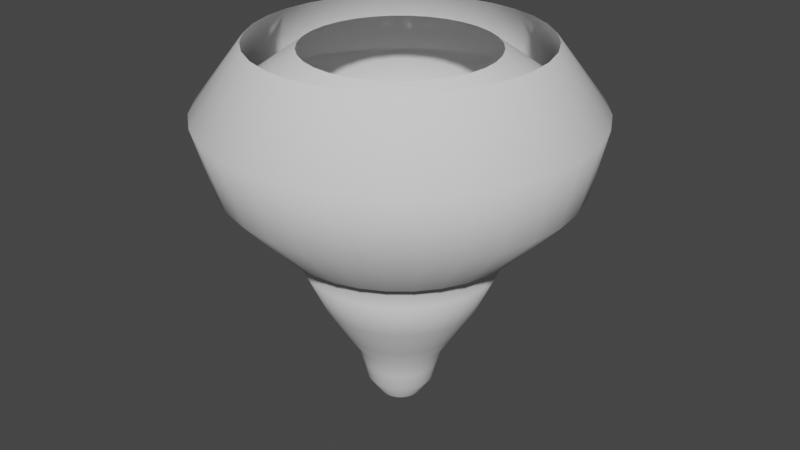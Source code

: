 # Source: Tornado_1.blend  (saved by Blender 3.3.6; exported with 4.5.12 LTS)
import bpy
from mathutils import Matrix  # noqa: F401  (used for matrix-valued properties, if any)

bpy.ops.wm.read_factory_settings(use_empty=True)
scene = bpy.context.scene
scene.name = 'Scene'

# ---- collections
col_collection = bpy.data.collections.new('Collection'); scene.collection.children.link(col_collection)

# ---- world
world_world = bpy.data.worlds.new('World'); scene.world = world_world
world_world.use_nodes = True; world_world.node_tree.nodes.clear()
_N = world_world.node_tree.nodes; _L = world_world.node_tree.links
n0 = _N.new('ShaderNodeOutputWorld'); n0.name = 'World Output'; n0.location = (300, 300)
n1 = _N.new('ShaderNodeBackground'); n1.name = 'Background'; n1.location = (10, 300)
n1.inputs[0].default_value = (0.05088, 0.05088, 0.05088, 1.0)
_L.new(n1.outputs[0], n0.inputs[0])
n0.is_active_output = True
world_world.color = (0.05088, 0.05088, 0.05088)
world_world.use_sun_shadow = False
world_world.sun_shadow_jitter_overblur = 0.0

# ---- meshes
me_cylinder = bpy.data.meshes.new('Cylinder')
me_cylinder.from_pydata([(-0.01664, 3.303, 8.73), (0.6277, 3.239, 8.73), (1.247, 3.051, 8.73), (1.818, 2.746, 8.73), (2.319, 2.335, 8.73), (2.73, 1.835, 8.73), (3.035, 1.264, 8.73), (3.223, 0.6443, 8.73), (3.286, -6.158e-10, 8.73), (3.223, -0.6443, 8.73), (3.035, -1.264, 8.73), (2.73, -1.835, 8.73), (2.319, -2.335, 8.73), (1.818, -2.746, 8.73), (1.247, -3.051, 8.73), (0.6277, -3.239, 8.73), (-0.01664, -3.303, 8.73), (-0.661, -3.239, 8.73), (-1.281, -3.051, 8.73), (-1.852, -2.746, 8.73), (-2.352, -2.335, 8.73), (-2.763, -1.835, 8.73), (-3.068, -1.264, 8.73), (-3.256, -0.6443, 8.73), (-3.319, -6.158e-10, 8.73), (-3.256, 0.6443, 8.73), (-3.068, 1.264, 8.73), (-2.763, 1.835, 8.73), (-2.352, 2.335, 8.73), (-1.852, 2.746, 8.73), (-1.281, 3.051, 8.73), (-0.661, 3.239, 8.73), (0.01447, 2.853, 4.327), (0.571, 2.798, 4.327), (1.106, 2.636, 4.327), (1.599, 2.372, 4.327), (2.032, 2.017, 4.327), (2.386, 1.585, 4.327), (2.65, 1.092, 4.327), (2.812, 0.5566, 4.327), (2.867, 6.151e-08, 4.327), (2.812, -0.5566, 4.327), (2.65, -1.092, 4.327), (2.386, -1.585, 4.327), (2.032, -2.017, 4.327), (1.599, -2.372, 4.327), (1.106, -2.636, 4.327), (0.571, -2.798, 4.327), (0.01447, -2.853, 4.327), (-0.5421, -2.798, 4.327), (-1.077, -2.636, 4.327), (-1.57, -2.372, 4.327), (-2.003, -2.017, 4.327), (-2.358, -1.585, 4.327), (-2.621, -1.092, 4.327), (-2.784, -0.5566, 4.327), (-2.838, 6.151e-08, 4.327), (-2.784, 0.5566, 4.327), (-2.621, 1.092, 4.327), (-2.358, 1.585, 4.327), (-2.003, 2.017, 4.327), (-1.57, 2.372, 4.327), (-1.077, 2.636, 4.327), (-0.5421, 2.798, 4.327), (-0.01664, 4.471, 7.194), (0.8557, 4.385, 7.194), (1.694, 4.131, 7.194), (2.467, 3.718, 7.194), (3.145, 3.162, 7.194), (3.701, 2.484, 7.194), (4.114, 1.711, 7.194), (4.369, 0.8723, 7.194), (4.455, 3.628e-08, 7.194), (4.369, -0.8723, 7.194), (4.114, -1.711, 7.194), (3.701, -2.484, 7.194), (3.145, -3.162, 7.194), (2.467, -3.718, 7.194), (1.694, -4.131, 7.194), (0.8557, -4.385, 7.194), (-0.01664, -4.471, 7.194), (-0.8889, -4.385, 7.194), (-1.728, -4.131, 7.194), (-2.501, -3.718, 7.194), (-3.178, -3.162, 7.194), (-3.734, -2.484, 7.194), (-4.148, -1.711, 7.194), (-4.402, -0.8723, 7.194), (-4.488, 3.628e-08, 7.194), (-4.402, 0.8723, 7.194), (-4.148, 1.711, 7.194), (-3.734, 2.484, 7.194), (-3.178, 3.162, 7.194), (-2.501, 3.718, 7.194), (-1.728, 4.131, 7.194), (-0.8889, 4.385, 7.194), (0.8448, 3.978, 5.63), (1.606, 3.748, 5.63), (2.307, 3.373, 5.63), (2.922, 2.868, 5.63), (3.426, 2.254, 5.63), (3.801, 1.552, 5.63), (4.032, 0.7913, 5.63), (4.11, 4.052e-08, 5.63), (4.032, -0.7913, 5.63), (3.801, -1.552, 5.63), (3.426, -2.254, 5.63), (2.922, -2.868, 5.63), (2.307, -3.373, 5.63), (1.606, -3.748, 5.63), (0.8448, -3.978, 5.63), (0.05343, -4.056, 5.63), (-0.7379, -3.978, 5.63), (-1.499, -3.748, 5.63), (-2.2, -3.373, 5.63), (-2.815, -2.868, 5.63), (-3.319, -2.254, 5.63), (-3.694, -1.552, 5.63), (-3.925, -0.7913, 5.63), (-4.003, 4.052e-08, 5.63), (-3.925, 0.7913, 5.63), (-3.694, 1.552, 5.63), (-3.319, 2.254, 5.63), (-2.815, 2.868, 5.63), (-2.2, 3.373, 5.63), (-1.499, 3.748, 5.63), (-0.7379, 3.978, 5.63), (0.05343, 4.056, 5.63)], [], [(64, 0, 1, 65), (65, 1, 2, 66), (66, 2, 3, 67), (67, 3, 4, 68), (68, 4, 5, 69), (69, 5, 6, 70), (70, 6, 7, 71), (71, 7, 8, 72), (72, 8, 9, 73), (73, 9, 10, 74), (74, 10, 11, 75), (75, 11, 12, 76), (76, 12, 13, 77), (77, 13, 14, 78), (78, 14, 15, 79), (79, 15, 16, 80), (80, 16, 17, 81), (81, 17, 18, 82), (82, 18, 19, 83), (83, 19, 20, 84), (84, 20, 21, 85), (85, 21, 22, 86), (86, 22, 23, 87), (87, 23, 24, 88), (88, 24, 25, 89), (89, 25, 26, 90), (90, 26, 27, 91), (91, 27, 28, 92), (92, 28, 29, 93), (93, 29, 30, 94), (94, 30, 31, 95), (95, 31, 0, 64), (126, 95, 64, 127), (125, 94, 95, 126), (124, 93, 94, 125), (123, 92, 93, 124), (122, 91, 92, 123), (121, 90, 91, 122), (120, 89, 90, 121), (119, 88, 89, 120), (118, 87, 88, 119), (117, 86, 87, 118), (116, 85, 86, 117), (115, 84, 85, 116), (114, 83, 84, 115), (113, 82, 83, 114), (112, 81, 82, 113), (111, 80, 81, 112), (110, 79, 80, 111), (109, 78, 79, 110), (108, 77, 78, 109), (107, 76, 77, 108), (106, 75, 76, 107), (105, 74, 75, 106), (104, 73, 74, 105), (103, 72, 73, 104), (102, 71, 72, 103), (101, 70, 71, 102), (100, 69, 70, 101), (99, 68, 69, 100), (98, 67, 68, 99), (97, 66, 67, 98), (96, 65, 66, 97), (127, 64, 65, 96), (32, 127, 96, 33), (33, 96, 97, 34), (34, 97, 98, 35), (35, 98, 99, 36), (36, 99, 100, 37), (37, 100, 101, 38), (38, 101, 102, 39), (39, 102, 103, 40), (40, 103, 104, 41), (41, 104, 105, 42), (42, 105, 106, 43), (43, 106, 107, 44), (44, 107, 108, 45), (45, 108, 109, 46), (46, 109, 110, 47), (47, 110, 111, 48), (48, 111, 112, 49), (49, 112, 113, 50), (50, 113, 114, 51), (51, 114, 115, 52), (52, 115, 116, 53), (53, 116, 117, 54), (54, 117, 118, 55), (55, 118, 119, 56), (56, 119, 120, 57), (57, 120, 121, 58), (58, 121, 122, 59), (59, 122, 123, 60), (60, 123, 124, 61), (61, 124, 125, 62), (62, 125, 126, 63), (63, 126, 127, 32)])
me_cylinder.polygons.foreach_set('use_smooth', [True] * 96)
_uv = me_cylinder.uv_layers.new(name='UVMap')
_uv.uv.foreach_set('vector', [1.0, 0.875, 1.0, 1.0, 0.9688, 1.0, 0.9687, 0.875, 0.9687, 0.875, 0.9688, 1.0, 0.9375, 1.0, 0.9375, 0.875, 0.9375, 0.875, 0.9375, 1.0, 0.9062, 1.0, 0.9062, 0.875, 0.9062, 0.875, 0.9062, 1.0, 0.875, 1.0, 0.875, 0.875, 0.875, 0.875, 0.875, 1.0, 0.8438, 1.0, 0.8437, 0.875, 0.8437, 0.875, 0.8438, 1.0, 0.8125, 1.0, 0.8125, 0.875, 0.8125, 0.875, 0.8125, 1.0, 0.7812, 1.0, 0.7812, 0.875, 0.7812, 0.875, 0.7812, 1.0, 0.75, 1.0, 0.75, 0.875, 0.75, 0.875, 0.75, 1.0, 0.7188, 1.0, 0.7187, 0.875, 0.7187, 0.875, 0.7188, 1.0, 0.6875, 1.0, 0.6875, 0.875, 0.6875, 0.875, 0.6875, 1.0, 0.6562, 1.0, 0.6562, 0.875, 0.6562, 0.875, 0.6562, 1.0, 0.625, 1.0, 0.625, 0.875, 0.625, 0.875, 0.625, 1.0, 0.5938, 1.0, 0.5937, 0.875, 0.5937, 0.875, 0.5938, 1.0, 0.5625, 1.0, 0.5625, 0.875, 0.5625, 0.875, 0.5625, 1.0, 0.5312, 1.0, 0.5312, 0.875, 0.5312, 0.875, 0.5312, 1.0, 0.5, 1.0, 0.5, 0.875, 0.5, 0.875, 0.5, 1.0, 0.4688, 1.0, 0.4687, 0.875, 0.4687, 0.875, 0.4688, 1.0, 0.4375, 1.0, 0.4375, 0.875, 0.4375, 0.875, 0.4375, 1.0, 0.4062, 1.0, 0.4062, 0.875, 0.4062, 0.875, 0.4062, 1.0, 0.375, 1.0, 0.375, 0.875, 0.375, 0.875, 0.375, 1.0, 0.3438, 1.0, 0.3437, 0.875, 0.3437, 0.875, 0.3438, 1.0, 0.3125, 1.0, 0.3125, 0.875, 0.3125, 0.875, 0.3125, 1.0, 0.2812, 1.0, 0.2812, 0.875, 0.2812, 0.875, 0.2812, 1.0, 0.25, 1.0, 0.25, 0.875, 0.25, 0.875, 0.25, 1.0, 0.2188, 1.0, 0.2187, 0.875, 0.2187, 0.875, 0.2188, 1.0, 0.1875, 1.0, 0.1875, 0.875, 0.1875, 0.875, 0.1875, 1.0, 0.1562, 1.0, 0.1562, 0.875, 0.1562, 0.875, 0.1562, 1.0, 0.125, 1.0, 0.125, 0.875, 0.125, 0.875, 0.125, 1.0, 0.09375, 1.0, 0.09375, 0.875, 0.09375, 0.875, 0.09375, 1.0, 0.0625, 1.0, 0.0625, 0.875, 0.0625, 0.875, 0.0625, 1.0, 0.03125, 1.0, 0.03125, 0.875, 0.03125, 0.875, 0.03125, 1.0, 0.0, 1.0, -1.192e-07, 0.875, 0.03125, 0.8125, 0.03125, 0.875, -1.192e-07, 0.875, -1.788e-07, 0.8125, 0.0625, 0.8125, 0.0625, 0.875, 0.03125, 0.875, 0.03125, 0.8125, 0.09375, 0.8125, 0.09375, 0.875, 0.0625, 0.875, 0.0625, 0.8125, 0.125, 0.8125, 0.125, 0.875, 0.09375, 0.875, 0.09375, 0.8125, 0.1562, 0.8125, 0.1562, 0.875, 0.125, 0.875, 0.125, 0.8125, 0.1875, 0.8125, 0.1875, 0.875, 0.1562, 0.875, 0.1562, 0.8125, 0.2187, 0.8125, 0.2187, 0.875, 0.1875, 0.875, 0.1875, 0.8125, 0.25, 0.8125, 0.25, 0.875, 0.2187, 0.875, 0.2187, 0.8125, 0.2812, 0.8125, 0.2812, 0.875, 0.25, 0.875, 0.25, 0.8125, 0.3125, 0.8125, 0.3125, 0.875, 0.2812, 0.875, 0.2812, 0.8125, 0.3437, 0.8125, 0.3437, 0.875, 0.3125, 0.875, 0.3125, 0.8125, 0.375, 0.8125, 0.375, 0.875, 0.3437, 0.875, 0.3437, 0.8125, 0.4062, 0.8125, 0.4062, 0.875, 0.375, 0.875, 0.375, 0.8125, 0.4375, 0.8125, 0.4375, 0.875, 0.4062, 0.875, 0.4062, 0.8125, 0.4687, 0.8125, 0.4687, 0.875, 0.4375, 0.875, 0.4375, 0.8125, 0.5, 0.8125, 0.5, 0.875, 0.4687, 0.875, 0.4687, 0.8125, 0.5312, 0.8125, 0.5312, 0.875, 0.5, 0.875, 0.5, 0.8125, 0.5625, 0.8125, 0.5625, 0.875, 0.5312, 0.875, 0.5312, 0.8125, 0.5937, 0.8125, 0.5937, 0.875, 0.5625, 0.875, 0.5625, 0.8125, 0.625, 0.8125, 0.625, 0.875, 0.5937, 0.875, 0.5937, 0.8125, 0.6562, 0.8125, 0.6562, 0.875, 0.625, 0.875, 0.625, 0.8125, 0.6875, 0.8125, 0.6875, 0.875, 0.6562, 0.875, 0.6562, 0.8125, 0.7187, 0.8125, 0.7187, 0.875, 0.6875, 0.875, 0.6875, 0.8125, 0.75, 0.8125, 0.75, 0.875, 0.7187, 0.875, 0.7187, 0.8125, 0.7812, 0.8125, 0.7812, 0.875, 0.75, 0.875, 0.75, 0.8125, 0.8125, 0.8125, 0.8125, 0.875, 0.7812, 0.875, 0.7812, 0.8125, 0.8437, 0.8125, 0.8437, 0.875, 0.8125, 0.875, 0.8125, 0.8125, 0.875, 0.8125, 0.875, 0.875, 0.8437, 0.875, 0.8437, 0.8125, 0.9062, 0.8125, 0.9062, 0.875, 0.875, 0.875, 0.875, 0.8125, 0.9375, 0.8125, 0.9375, 0.875, 0.9062, 0.875, 0.9062, 0.8125, 0.9687, 0.8125, 0.9687, 0.875, 0.9375, 0.875, 0.9375, 0.8125, 1.0, 0.8125, 1.0, 0.875, 0.9687, 0.875, 0.9687, 0.8125, 1.001, 0.7452, 1.0, 0.8125, 0.9687, 0.8125, 0.9691, 0.7435, 0.9691, 0.7435, 0.9687, 0.8125, 0.9375, 0.8125, 0.9378, 0.7435, 0.9378, 0.7435, 0.9375, 0.8125, 0.9062, 0.8125, 0.9066, 0.7435, 0.9066, 0.7435, 0.9062, 0.8125, 0.875, 0.8125, 0.8753, 0.7435, 0.8753, 0.7435, 0.875, 0.8125, 0.8437, 0.8125, 0.844, 0.7435, 0.844, 0.7435, 0.8437, 0.8125, 0.8125, 0.8125, 0.8127, 0.7436, 0.8127, 0.7436, 0.8125, 0.8125, 0.7812, 0.8125, 0.7814, 0.7436, 0.7814, 0.7436, 0.7812, 0.8125, 0.75, 0.8125, 0.75, 0.7436, 0.75, 0.7436, 0.75, 0.8125, 0.7187, 0.8125, 0.7186, 0.7436, 0.7186, 0.7436, 0.7187, 0.8125, 0.6875, 0.8125, 0.6873, 0.7436, 0.6873, 0.7436, 0.6875, 0.8125, 0.6562, 0.8125, 0.656, 0.7435, 0.656, 0.7435, 0.6562, 0.8125, 0.625, 0.8125, 0.6247, 0.7435, 0.6247, 0.7435, 0.625, 0.8125, 0.5937, 0.8125, 0.5934, 0.7435, 0.5934, 0.7435, 0.5937, 0.8125, 0.5625, 0.8125, 0.5622, 0.7435, 0.5622, 0.7435, 0.5625, 0.8125, 0.5312, 0.8125, 0.5309, 0.7435, 0.5309, 0.7435, 0.5312, 0.8125, 0.5, 0.8125, 0.4997, 0.7435, 0.4997, 0.7435, 0.5, 0.8125, 0.4687, 0.8125, 0.4684, 0.7435, 0.4684, 0.7435, 0.4687, 0.8125, 0.4375, 0.8125, 0.4372, 0.7435, 0.4372, 0.7435, 0.4375, 0.8125, 0.4062, 0.8125, 0.406, 0.7435, 0.406, 0.7435, 0.4062, 0.8125, 0.375, 0.8125, 0.3748, 0.7435, 0.3748, 0.7435, 0.375, 0.8125, 0.3437, 0.8125, 0.3436, 0.7435, 0.3436, 0.7435, 0.3437, 0.8125, 0.3125, 0.8125, 0.3124, 0.7435, 0.3124, 0.7435, 0.3125, 0.8125, 0.2812, 0.8125, 0.2812, 0.7435, 0.2812, 0.7435, 0.2812, 0.8125, 0.25, 0.8125, 0.25, 0.7435, 0.25, 0.7435, 0.25, 0.8125, 0.2187, 0.8125, 0.2188, 0.7435, 0.2188, 0.7435, 0.2187, 0.8125, 0.1875, 0.8125, 0.1876, 0.7435, 0.1876, 0.7435, 0.1875, 0.8125, 0.1562, 0.8125, 0.1564, 0.7435, 0.1564, 0.7435, 0.1562, 0.8125, 0.125, 0.8125, 0.1252, 0.7435, 0.1252, 0.7435, 0.125, 0.8125, 0.09375, 0.8125, 0.09403, 0.7435, 0.09403, 0.7435, 0.09375, 0.8125, 0.0625, 0.8125, 0.06281, 0.7435, 0.06281, 0.7435, 0.0625, 0.8125, 0.03125, 0.8125, 0.03159, 0.7435, 0.03159, 0.7435, 0.03125, 0.8125, -1.788e-07, 0.8125, 0.0003495, 0.7435])
me_cylinder.update()
me_cylinder_001 = bpy.data.meshes.new('Cylinder.001')
me_cylinder_001.from_pydata([(-3.834e-08, 0.488, 0.01054), (-0.015, 2.179, 8.548), (0.09521, 0.4786, 0.01054), (0.41, 2.137, 8.548), (0.1868, 0.4509, 0.01054), (0.8187, 2.013, 8.548), (0.2711, 0.4058, 0.01054), (1.195, 1.811, 8.548), (0.3451, 0.3451, 0.01054), (1.526, 1.541, 8.548), (0.4058, 0.2711, 0.01054), (1.796, 1.21, 8.548), (0.4509, 0.1868, 0.01054), (1.998, 0.8337, 8.548), (0.4786, 0.09521, 0.01054), (2.122, 0.425, 8.548), (0.488, -1.675e-08, 0.01054), (2.164, 4.183e-09, 8.548), (0.4786, -0.09521, 0.01054), (2.122, -0.425, 8.548), (0.4509, -0.1868, 0.01054), (1.998, -0.8337, 8.548), (0.4058, -0.2711, 0.01054), (1.796, -1.21, 8.548), (0.3451, -0.3451, 0.01054), (1.526, -1.541, 8.548), (0.2711, -0.4058, 0.01054), (1.195, -1.811, 8.548), (0.1868, -0.4509, 0.01054), (0.8187, -2.013, 8.548), (0.09521, -0.4786, 0.01054), (0.41, -2.137, 8.548), (-3.834e-08, -0.488, 0.01054), (-0.015, -2.179, 8.548), (-0.09521, -0.4786, 0.01054), (-0.44, -2.137, 8.548), (-0.1868, -0.4509, 0.01054), (-0.8487, -2.013, 8.548), (-0.2711, -0.4058, 0.01054), (-1.225, -1.811, 8.548), (-0.3451, -0.3451, 0.01054), (-1.556, -1.541, 8.548), (-0.4058, -0.2711, 0.01054), (-1.826, -1.21, 8.548), (-0.4509, -0.1868, 0.01054), (-2.028, -0.8337, 8.548), (-0.4786, -0.09521, 0.01054), (-2.152, -0.425, 8.548), (-0.488, -1.675e-08, 0.01054), (-2.194, 4.183e-09, 8.548), (-0.4786, 0.09521, 0.01054), (-2.152, 0.425, 8.548), (-0.4509, 0.1868, 0.01054), (-2.028, 0.8337, 8.548), (-0.4058, 0.2711, 0.01054), (-1.826, 1.21, 8.548), (-0.3451, 0.3451, 0.01054), (-1.556, 1.541, 8.548), (-0.2711, 0.4058, 0.01054), (-1.225, 1.811, 8.548), (-0.1868, 0.4509, 0.01054), (-0.8487, 2.013, 8.548), (-0.09521, 0.4786, 0.01054), (-0.44, 2.137, 8.548), (0.0162, 1.041, 1.327), (0.0243, 1.852, 2.631), (0.01419, 2.676, 4.417), (0.5363, 2.625, 4.417), (0.3856, 1.816, 2.631), (0.2193, 1.021, 1.327), (1.038, 2.472, 4.417), (0.733, 1.711, 2.631), (0.4147, 0.962, 1.327), (1.501, 2.225, 4.417), (1.053, 1.54, 2.631), (0.5947, 0.8658, 1.327), (1.907, 1.892, 4.417), (1.334, 1.309, 2.631), (0.7525, 0.7363, 1.327), (2.239, 1.487, 4.417), (1.564, 1.029, 2.631), (0.882, 0.5785, 1.327), (2.487, 1.024, 4.417), (1.735, 0.7087, 2.631), (0.9782, 0.3985, 1.327), (2.639, 0.5221, 4.417), (1.841, 0.3613, 2.631), (1.037, 0.2031, 1.327), (2.69, 5.852e-08, 4.417), (1.876, 9.154e-08, 2.631), (1.057, 8.598e-08, 1.327), (2.639, -0.5221, 4.417), (1.841, -0.3613, 2.631), (1.037, -0.2031, 1.327), (2.487, -1.024, 4.417), (1.735, -0.7087, 2.631), (0.9782, -0.3985, 1.327), (2.239, -1.487, 4.417), (1.564, -1.029, 2.631), (0.882, -0.5785, 1.327), (1.907, -1.892, 4.417), (1.334, -1.309, 2.631), (0.7525, -0.7363, 1.327), (1.501, -2.225, 4.417), (1.053, -1.54, 2.631), (0.5947, -0.8658, 1.327), (1.038, -2.472, 4.417), (0.733, -1.711, 2.631), (0.4147, -0.962, 1.327), (0.5363, -2.625, 4.417), (0.3856, -1.816, 2.631), (0.2193, -1.021, 1.327), (0.01419, -2.676, 4.417), (0.0243, -1.852, 2.631), (0.0162, -1.041, 1.327), (-0.5079, -2.625, 4.417), (-0.337, -1.816, 2.631), (-0.1869, -1.021, 1.327), (-1.01, -2.472, 4.417), (-0.6844, -1.711, 2.631), (-0.3823, -0.962, 1.327), (-1.473, -2.225, 4.417), (-1.005, -1.54, 2.631), (-0.5623, -0.8658, 1.327), (-1.878, -1.892, 4.417), (-1.285, -1.309, 2.631), (-0.7201, -0.7363, 1.327), (-2.211, -1.487, 4.417), (-1.515, -1.029, 2.631), (-0.8496, -0.5785, 1.327), (-2.458, -1.024, 4.417), (-1.687, -0.7087, 2.631), (-0.9458, -0.3985, 1.327), (-2.611, -0.5221, 4.417), (-1.792, -0.3613, 2.631), (-1.005, -0.2031, 1.327), (-2.662, 5.852e-08, 4.417), (-1.828, 9.154e-08, 2.631), (-1.025, 8.598e-08, 1.327), (-2.611, 0.5221, 4.417), (-1.792, 0.3613, 2.631), (-1.005, 0.2031, 1.327), (-2.458, 1.024, 4.417), (-1.687, 0.7087, 2.631), (-0.9458, 0.3985, 1.327), (-2.211, 1.487, 4.417), (-1.515, 1.029, 2.631), (-0.8496, 0.5785, 1.327), (-1.878, 1.892, 4.417), (-1.285, 1.309, 2.631), (-0.7201, 0.7363, 1.327), (-1.473, 2.225, 4.417), (-1.005, 1.54, 2.631), (-0.5623, 0.8658, 1.327), (-1.01, 2.472, 4.417), (-0.6844, 1.711, 2.631), (-0.3823, 0.962, 1.327), (-0.5079, 2.625, 4.417), (-0.337, 1.816, 2.631), (-0.1869, 1.021, 1.327), (0.1571, 0.7899, 0.4715), (0.3082, 0.744, 0.4715), (0.4474, 0.6696, 0.4715), (0.5695, 0.5695, 0.4715), (0.6696, 0.4474, 0.4715), (0.744, 0.3082, 0.4715), (0.7899, 0.1571, 0.4715), (0.8053, -2.008e-08, 0.4715), (0.7899, -0.1571, 0.4715), (0.744, -0.3082, 0.4715), (0.6696, -0.4474, 0.4715), (0.5695, -0.5695, 0.4715), (0.4474, -0.6696, 0.4715), (0.3082, -0.744, 0.4715), (0.1571, -0.7899, 0.4715), (1.701e-08, -0.8053, 0.4715), (-0.1571, -0.7899, 0.4715), (-0.3082, -0.744, 0.4715), (-0.4474, -0.6696, 0.4715), (-0.5695, -0.5695, 0.4715), (-0.6696, -0.4474, 0.4715), (-0.744, -0.3082, 0.4715), (-0.7899, -0.1571, 0.4715), (-0.8053, -2.008e-08, 0.4715), (-0.7899, 0.1571, 0.4715), (-0.744, 0.3082, 0.4715), (-0.6696, 0.4474, 0.4715), (-0.5695, 0.5695, 0.4715), (-0.4474, 0.6696, 0.4715), (-0.3082, 0.744, 0.4715), (-0.1571, 0.7899, 0.4715), (1.701e-08, 0.8053, 0.4715), (0.004512, 0.889, 0.873), (0.178, 0.8719, 0.873), (0.3447, 0.8213, 0.873), (0.4984, 0.7392, 0.873), (0.6331, 0.6286, 0.873), (0.7437, 0.4939, 0.873), (0.8259, 0.3402, 0.873), (0.8764, 0.1734, 0.873), (0.8935, 3.662e-08, 0.873), (0.8764, -0.1734, 0.873), (0.8259, -0.3402, 0.873), (0.7437, -0.4939, 0.873), (0.6331, -0.6286, 0.873), (0.4984, -0.7392, 0.873), (0.3447, -0.8213, 0.873), (0.178, -0.8719, 0.873), (0.004512, -0.889, 0.873), (-0.1689, -0.8719, 0.873), (-0.3357, -0.8213, 0.873), (-0.4894, -0.7392, 0.873), (-0.6241, -0.6286, 0.873), (-0.7347, -0.4939, 0.873), (-0.8168, -0.3402, 0.873), (-0.8674, -0.1734, 0.873), (-0.8845, 3.662e-08, 0.873), (-0.8674, 0.1734, 0.873), (-0.8168, 0.3402, 0.873), (-0.7347, 0.4939, 0.873), (-0.6241, 0.6286, 0.873), (-0.4894, 0.7392, 0.873), (-0.3357, 0.8213, 0.873), (-0.1689, 0.8719, 0.873), (-0.015, 4.194, 7.107), (0.8033, 4.114, 7.107), (1.59, 3.875, 7.107), (2.315, 3.488, 7.107), (2.951, 2.966, 7.107), (3.473, 2.33, 7.107), (3.86, 1.605, 7.107), (4.099, 0.8183, 7.107), (4.179, 3.485e-08, 7.107), (4.099, -0.8183, 7.107), (3.86, -1.605, 7.107), (3.473, -2.33, 7.107), (2.951, -2.966, 7.107), (2.315, -3.488, 7.107), (1.59, -3.875, 7.107), (0.8033, -4.114, 7.107), (-0.015, -4.194, 7.107), (-0.8333, -4.114, 7.107), (-1.62, -3.875, 7.107), (-2.345, -3.488, 7.107), (-2.981, -2.966, 7.107), (-3.503, -2.33, 7.107), (-3.89, -1.605, 7.107), (-4.129, -0.8183, 7.107), (-4.209, 3.485e-08, 7.107), (-4.129, 0.8183, 7.107), (-3.89, 1.605, 7.107), (-3.503, 2.33, 7.107), (-2.981, 2.966, 7.107), (-2.345, 3.488, 7.107), (-1.62, 3.875, 7.107), (-0.8333, 4.114, 7.107), (0.7931, 3.732, 5.64), (1.507, 3.515, 5.64), (2.165, 3.164, 5.64), (2.741, 2.691, 5.64), (3.215, 2.114, 5.64), (3.566, 1.456, 5.64), (3.783, 0.7423, 5.64), (3.856, 3.883e-08, 5.64), (3.783, -0.7423, 5.64), (3.566, -1.456, 5.64), (3.215, -2.114, 5.64), (2.741, -2.691, 5.64), (2.165, -3.164, 5.64), (1.507, -3.515, 5.64), (0.7931, -3.732, 5.64), (0.05073, -3.805, 5.64), (-0.6916, -3.732, 5.64), (-1.405, -3.515, 5.64), (-2.063, -3.164, 5.64), (-2.64, -2.691, 5.64), (-3.113, -2.114, 5.64), (-3.465, -1.456, 5.64), (-3.681, -0.7423, 5.64), (-3.754, 3.883e-08, 5.64), (-3.681, 0.7423, 5.64), (-3.465, 1.456, 5.64), (-3.113, 2.114, 5.64), (-2.64, 2.691, 5.64), (-2.063, 3.164, 5.64), (-1.405, 3.515, 5.64), (-0.6916, 3.732, 5.64), (0.05073, 3.805, 5.64), (0.0226, 2.283, 3.583), (0.468, 2.239, 3.583), (0.8962, 2.109, 3.583), (1.291, 1.898, 3.583), (1.637, 1.614, 3.583), (1.921, 1.268, 3.583), (2.132, 0.8736, 3.583), (2.262, 0.4454, 3.583), (2.306, 1.011e-07, 3.583), (2.262, -0.4454, 3.583), (2.132, -0.8736, 3.583), (1.921, -1.268, 3.583), (1.637, -1.614, 3.583), (1.291, -1.898, 3.583), (0.8962, -2.109, 3.583), (0.468, -2.239, 3.583), (0.0226, -2.283, 3.583), (-0.4228, -2.239, 3.583), (-0.851, -2.109, 3.583), (-1.246, -1.898, 3.583), (-1.592, -1.614, 3.583), (-1.876, -1.268, 3.583), (-2.087, -0.8736, 3.583), (-2.216, -0.4454, 3.583), (-2.26, 1.011e-07, 3.583), (-2.216, 0.4454, 3.583), (-2.087, 0.8736, 3.583), (-1.876, 1.268, 3.583), (-1.592, 1.614, 3.583), (-1.246, 1.898, 3.583), (-0.851, 2.109, 3.583), (-0.4228, 2.239, 3.583), (0.006108, 1.371, 1.825), (0.2736, 1.345, 1.825), (0.5308, 1.267, 1.825), (0.7678, 1.14, 1.825), (0.9756, 0.9695, 1.825), (1.146, 0.7617, 1.825), (1.273, 0.5247, 1.825), (1.351, 0.2675, 1.825), (1.377, 1.04e-07, 1.825), (1.351, -0.2675, 1.825), (1.273, -0.5247, 1.825), (1.146, -0.7617, 1.825), (0.9756, -0.9695, 1.825), (0.7678, -1.14, 1.825), (0.5308, -1.267, 1.825), (0.2736, -1.345, 1.825), (0.006108, -1.371, 1.825), (-0.2614, -1.345, 1.825), (-0.5186, -1.267, 1.825), (-0.7556, -1.14, 1.825), (-0.9634, -0.9695, 1.825), (-1.134, -0.7617, 1.825), (-1.261, -0.5247, 1.825), (-1.339, -0.2675, 1.825), (-1.365, 1.04e-07, 1.825), (-1.339, 0.2675, 1.825), (-1.261, 0.5247, 1.825), (-1.134, 0.7617, 1.825), (-0.9634, 0.9695, 1.825), (-0.7556, 1.14, 1.825), (-0.5186, 1.267, 1.825), (-0.2614, 1.345, 1.825)], [], [(224, 1, 3, 225), (225, 3, 5, 226), (226, 5, 7, 227), (227, 7, 9, 228), (228, 9, 11, 229), (229, 11, 13, 230), (230, 13, 15, 231), (231, 15, 17, 232), (232, 17, 19, 233), (233, 19, 21, 234), (234, 21, 23, 235), (235, 23, 25, 236), (236, 25, 27, 237), (237, 27, 29, 238), (238, 29, 31, 239), (239, 31, 33, 240), (240, 33, 35, 241), (241, 35, 37, 242), (242, 37, 39, 243), (243, 39, 41, 244), (244, 41, 43, 245), (245, 43, 45, 246), (246, 45, 47, 247), (247, 47, 49, 248), (248, 49, 51, 249), (249, 51, 53, 250), (250, 53, 55, 251), (251, 55, 57, 252), (252, 57, 59, 253), (253, 59, 61, 254), (254, 61, 63, 255), (255, 63, 1, 224), (223, 159, 64, 192), (351, 158, 65, 320), (319, 157, 66, 288), (222, 156, 159, 223), (350, 155, 158, 351), (318, 154, 157, 319), (221, 153, 156, 222), (349, 152, 155, 350), (317, 151, 154, 318), (220, 150, 153, 221), (348, 149, 152, 349), (316, 148, 151, 317), (219, 147, 150, 220), (347, 146, 149, 348), (315, 145, 148, 316), (218, 144, 147, 219), (346, 143, 146, 347), (314, 142, 145, 315), (217, 141, 144, 218), (345, 140, 143, 346), (313, 139, 142, 314), (216, 138, 141, 217), (344, 137, 140, 345), (312, 136, 139, 313), (215, 135, 138, 216), (343, 134, 137, 344), (311, 133, 136, 312), (214, 132, 135, 215), (342, 131, 134, 343), (310, 130, 133, 311), (213, 129, 132, 214), (341, 128, 131, 342), (309, 127, 130, 310), (212, 126, 129, 213), (340, 125, 128, 341), (308, 124, 127, 309), (211, 123, 126, 212), (339, 122, 125, 340), (307, 121, 124, 308), (210, 120, 123, 211), (338, 119, 122, 339), (306, 118, 121, 307), (209, 117, 120, 210), (337, 116, 119, 338), (305, 115, 118, 306), (208, 114, 117, 209), (336, 113, 116, 337), (304, 112, 115, 305), (207, 111, 114, 208), (335, 110, 113, 336), (303, 109, 112, 304), (206, 108, 111, 207), (334, 107, 110, 335), (302, 106, 109, 303), (205, 105, 108, 206), (333, 104, 107, 334), (301, 103, 106, 302), (204, 102, 105, 205), (332, 101, 104, 333), (300, 100, 103, 301), (203, 99, 102, 204), (331, 98, 101, 332), (299, 97, 100, 300), (202, 96, 99, 203), (330, 95, 98, 331), (298, 94, 97, 299), (201, 93, 96, 202), (329, 92, 95, 330), (297, 91, 94, 298), (200, 90, 93, 201), (328, 89, 92, 329), (296, 88, 91, 297), (199, 87, 90, 200), (327, 86, 89, 328), (295, 85, 88, 296), (198, 84, 87, 199), (326, 83, 86, 327), (294, 82, 85, 295), (197, 81, 84, 198), (325, 80, 83, 326), (293, 79, 82, 294), (196, 78, 81, 197), (324, 77, 80, 325), (292, 76, 79, 293), (195, 75, 78, 196), (323, 74, 77, 324), (291, 73, 76, 292), (194, 72, 75, 195), (322, 71, 74, 323), (290, 70, 73, 291), (193, 69, 72, 194), (321, 68, 71, 322), (289, 67, 70, 290), (192, 64, 69, 193), (320, 65, 68, 321), (288, 66, 67, 289), (0, 191, 160, 2), (2, 160, 161, 4), (4, 161, 162, 6), (6, 162, 163, 8), (8, 163, 164, 10), (10, 164, 165, 12), (12, 165, 166, 14), (14, 166, 167, 16), (16, 167, 168, 18), (18, 168, 169, 20), (20, 169, 170, 22), (22, 170, 171, 24), (24, 171, 172, 26), (26, 172, 173, 28), (28, 173, 174, 30), (30, 174, 175, 32), (32, 175, 176, 34), (34, 176, 177, 36), (36, 177, 178, 38), (38, 178, 179, 40), (40, 179, 180, 42), (42, 180, 181, 44), (44, 181, 182, 46), (46, 182, 183, 48), (48, 183, 184, 50), (50, 184, 185, 52), (52, 185, 186, 54), (54, 186, 187, 56), (56, 187, 188, 58), (58, 188, 189, 60), (60, 189, 190, 62), (62, 190, 191, 0), (191, 192, 193, 160), (160, 193, 194, 161), (161, 194, 195, 162), (162, 195, 196, 163), (163, 196, 197, 164), (164, 197, 198, 165), (165, 198, 199, 166), (166, 199, 200, 167), (167, 200, 201, 168), (168, 201, 202, 169), (169, 202, 203, 170), (170, 203, 204, 171), (171, 204, 205, 172), (172, 205, 206, 173), (173, 206, 207, 174), (174, 207, 208, 175), (175, 208, 209, 176), (176, 209, 210, 177), (177, 210, 211, 178), (178, 211, 212, 179), (179, 212, 213, 180), (180, 213, 214, 181), (181, 214, 215, 182), (182, 215, 216, 183), (183, 216, 217, 184), (184, 217, 218, 185), (185, 218, 219, 186), (186, 219, 220, 187), (187, 220, 221, 188), (188, 221, 222, 189), (189, 222, 223, 190), (190, 223, 192, 191), (286, 255, 224, 287), (285, 254, 255, 286), (284, 253, 254, 285), (283, 252, 253, 284), (282, 251, 252, 283), (281, 250, 251, 282), (280, 249, 250, 281), (279, 248, 249, 280), (278, 247, 248, 279), (277, 246, 247, 278), (276, 245, 246, 277), (275, 244, 245, 276), (274, 243, 244, 275), (273, 242, 243, 274), (272, 241, 242, 273), (271, 240, 241, 272), (270, 239, 240, 271), (269, 238, 239, 270), (268, 237, 238, 269), (267, 236, 237, 268), (266, 235, 236, 267), (265, 234, 235, 266), (264, 233, 234, 265), (263, 232, 233, 264), (262, 231, 232, 263), (261, 230, 231, 262), (260, 229, 230, 261), (259, 228, 229, 260), (258, 227, 228, 259), (257, 226, 227, 258), (256, 225, 226, 257), (287, 224, 225, 256), (66, 287, 256, 67), (67, 256, 257, 70), (70, 257, 258, 73), (73, 258, 259, 76), (76, 259, 260, 79), (79, 260, 261, 82), (82, 261, 262, 85), (85, 262, 263, 88), (88, 263, 264, 91), (91, 264, 265, 94), (94, 265, 266, 97), (97, 266, 267, 100), (100, 267, 268, 103), (103, 268, 269, 106), (106, 269, 270, 109), (109, 270, 271, 112), (112, 271, 272, 115), (115, 272, 273, 118), (118, 273, 274, 121), (121, 274, 275, 124), (124, 275, 276, 127), (127, 276, 277, 130), (130, 277, 278, 133), (133, 278, 279, 136), (136, 279, 280, 139), (139, 280, 281, 142), (142, 281, 282, 145), (145, 282, 283, 148), (148, 283, 284, 151), (151, 284, 285, 154), (154, 285, 286, 157), (157, 286, 287, 66), (65, 288, 289, 68), (68, 289, 290, 71), (71, 290, 291, 74), (74, 291, 292, 77), (77, 292, 293, 80), (80, 293, 294, 83), (83, 294, 295, 86), (86, 295, 296, 89), (89, 296, 297, 92), (92, 297, 298, 95), (95, 298, 299, 98), (98, 299, 300, 101), (101, 300, 301, 104), (104, 301, 302, 107), (107, 302, 303, 110), (110, 303, 304, 113), (113, 304, 305, 116), (116, 305, 306, 119), (119, 306, 307, 122), (122, 307, 308, 125), (125, 308, 309, 128), (128, 309, 310, 131), (131, 310, 311, 134), (134, 311, 312, 137), (137, 312, 313, 140), (140, 313, 314, 143), (143, 314, 315, 146), (146, 315, 316, 149), (149, 316, 317, 152), (152, 317, 318, 155), (155, 318, 319, 158), (158, 319, 288, 65), (64, 320, 321, 69), (69, 321, 322, 72), (72, 322, 323, 75), (75, 323, 324, 78), (78, 324, 325, 81), (81, 325, 326, 84), (84, 326, 327, 87), (87, 327, 328, 90), (90, 328, 329, 93), (93, 329, 330, 96), (96, 330, 331, 99), (99, 331, 332, 102), (102, 332, 333, 105), (105, 333, 334, 108), (108, 334, 335, 111), (111, 335, 336, 114), (114, 336, 337, 117), (117, 337, 338, 120), (120, 338, 339, 123), (123, 339, 340, 126), (126, 340, 341, 129), (129, 341, 342, 132), (132, 342, 343, 135), (135, 343, 344, 138), (138, 344, 345, 141), (141, 345, 346, 144), (144, 346, 347, 147), (147, 347, 348, 150), (150, 348, 349, 153), (153, 349, 350, 156), (156, 350, 351, 159), (159, 351, 320, 64), (288, 319, 318, 317, 316, 315, 314, 313, 312, 311, 310, 309, 308, 307, 306, 305, 304, 303, 302, 301, 300, 299, 298, 297, 296, 295, 294, 293, 292, 291, 290, 289)])
me_cylinder_001.polygons.foreach_set('use_smooth', [1, 1, 1, 1, 1, 1, 1, 1, 1, 1, 1, 1, 1, 1, 1, 1, 1, 1, 1, 1, 1, 1, 1, 1, 1, 1, 1, 1, 1, 1, 1, 1, 1, 1, 1, 1, 1, 1, 1, 1, 1, 1, 1, 1, 1, 1, 1, 1, 1, 1, 1, 1, 1, 1, 1, 1, 1, 1, 1, 1, 1, 1, 1, 1, 1, 1, 1, 1, 1, 1, 1, 1, 1, 1, 1, 1, 1, 1, 1, 1, 1, 1, 1, 1, 1, 1, 1, 1, 1, 1, 1, 1, 1, 1, 1, 1, 1, 1, 1, 1, 1, 1, 1, 1, 1, 1, 1, 1, 1, 1, 1, 1, 1, 1, 1, 1, 1, 1, 1, 1, 1, 1, 1, 1, 1, 1, 1, 1, 1, 1, 1, 1, 1, 1, 1, 1, 1, 1, 1, 1, 1, 1, 1, 1, 1, 1, 1, 1, 1, 1, 1, 1, 1, 1, 1, 1, 1, 1, 1, 1, 1, 1, 1, 1, 1, 1, 1, 1, 1, 1, 1, 1, 1, 1, 1, 1, 1, 1, 1, 1, 1, 1, 1, 1, 1, 1, 1, 1, 1, 1, 1, 1, 1, 1, 1, 1, 1, 1, 1, 1, 1, 1, 1, 1, 1, 1, 1, 1, 1, 1, 1, 1, 1, 1, 1, 1, 1, 1, 1, 1, 1, 1, 1, 1, 1, 1, 1, 1, 1, 1, 1, 1, 1, 1, 1, 1, 1, 1, 1, 1, 1, 1, 1, 1, 1, 1, 1, 1, 1, 1, 1, 1, 1, 1, 1, 1, 1, 1, 1, 1, 1, 1, 1, 1, 1, 1, 1, 1, 1, 1, 1, 1, 1, 1, 1, 1, 1, 1, 1, 1, 1, 1, 1, 1, 1, 1, 1, 1, 1, 1, 1, 1, 1, 1, 1, 1, 1, 1, 1, 1, 1, 1, 1, 1, 1, 1, 1, 1, 1, 1, 1, 1, 1, 1, 1, 1, 1, 1, 1, 1, 0])
_uv = me_cylinder_001.uv_layers.new(name='UVMap')
_uv.uv.foreach_set('vector', [1.0, 0.875, 1.0, 1.0, 0.9688, 1.0, 0.9687, 0.875, 0.9687, 0.875, 0.9688, 1.0, 0.9375, 1.0, 0.9375, 0.875, 0.9375, 0.875, 0.9375, 1.0, 0.9062, 1.0, 0.9062, 0.875, 0.9062, 0.875, 0.9062, 1.0, 0.875, 1.0, 0.875, 0.875, 0.875, 0.875, 0.875, 1.0, 0.8438, 1.0, 0.8437, 0.875, 0.8437, 0.875, 0.8438, 1.0, 0.8125, 1.0, 0.8125, 0.875, 0.8125, 0.875, 0.8125, 1.0, 0.7812, 1.0, 0.7812, 0.875, 0.7812, 0.875, 0.7812, 1.0, 0.75, 1.0, 0.75, 0.875, 0.75, 0.875, 0.75, 1.0, 0.7188, 1.0, 0.7187, 0.875, 0.7187, 0.875, 0.7188, 1.0, 0.6875, 1.0, 0.6875, 0.875, 0.6875, 0.875, 0.6875, 1.0, 0.6562, 1.0, 0.6562, 0.875, 0.6562, 0.875, 0.6562, 1.0, 0.625, 1.0, 0.625, 0.875, 0.625, 0.875, 0.625, 1.0, 0.5938, 1.0, 0.5937, 0.875, 0.5937, 0.875, 0.5938, 1.0, 0.5625, 1.0, 0.5625, 0.875, 0.5625, 0.875, 0.5625, 1.0, 0.5312, 1.0, 0.5312, 0.875, 0.5312, 0.875, 0.5312, 1.0, 0.5, 1.0, 0.5, 0.875, 0.5, 0.875, 0.5, 1.0, 0.4688, 1.0, 0.4687, 0.875, 0.4687, 0.875, 0.4688, 1.0, 0.4375, 1.0, 0.4375, 0.875, 0.4375, 0.875, 0.4375, 1.0, 0.4062, 1.0, 0.4062, 0.875, 0.4062, 0.875, 0.4062, 1.0, 0.375, 1.0, 0.375, 0.875, 0.375, 0.875, 0.375, 1.0, 0.3438, 1.0, 0.3437, 0.875, 0.3437, 0.875, 0.3438, 1.0, 0.3125, 1.0, 0.3125, 0.875, 0.3125, 0.875, 0.3125, 1.0, 0.2812, 1.0, 0.2812, 0.875, 0.2812, 0.875, 0.2812, 1.0, 0.25, 1.0, 0.25, 0.875, 0.25, 0.875, 0.25, 1.0, 0.2188, 1.0, 0.2187, 0.875, 0.2187, 0.875, 0.2188, 1.0, 0.1875, 1.0, 0.1875, 0.875, 0.1875, 0.875, 0.1875, 1.0, 0.1562, 1.0, 0.1562, 0.875, 0.1562, 0.875, 0.1562, 1.0, 0.125, 1.0, 0.125, 0.875, 0.125, 0.875, 0.125, 1.0, 0.09375, 1.0, 0.09375, 0.875, 0.09375, 0.875, 0.09375, 1.0, 0.0625, 1.0, 0.0625, 0.875, 0.0625, 0.875, 0.0625, 1.0, 0.03125, 1.0, 0.03125, 0.875, 0.03125, 0.875, 0.03125, 1.0, 0.0, 1.0, -1.192e-07, 0.875, 0.03125, 0.1875, 0.03125, 0.25, -7.153e-07, 0.25, -7.749e-07, 0.1875, 0.03125, 0.375, 0.03125, 0.5, -4.768e-07, 0.5, -5.96e-07, 0.375, 0.03125, 0.625, 0.03159, 0.7435, 0.0003495, 0.7435, -3.576e-07, 0.625, 0.0625, 0.1875, 0.0625, 0.25, 0.03125, 0.25, 0.03125, 0.1875, 0.0625, 0.375, 0.0625, 0.5, 0.03125, 0.5, 0.03125, 0.375, 0.0625, 0.625, 0.06281, 0.7435, 0.03159, 0.7435, 0.03125, 0.625, 0.09375, 0.1875, 0.09375, 0.25, 0.0625, 0.25, 0.0625, 0.1875, 0.09375, 0.375, 0.09375, 0.5, 0.0625, 0.5, 0.0625, 0.375, 0.09375, 0.625, 0.09403, 0.7435, 0.06281, 0.7435, 0.0625, 0.625, 0.125, 0.1875, 0.125, 0.25, 0.09375, 0.25, 0.09375, 0.1875, 0.125, 0.375, 0.125, 0.5, 0.09375, 0.5, 0.09375, 0.375, 0.125, 0.625, 0.1252, 0.7435, 0.09403, 0.7435, 0.09375, 0.625, 0.1562, 0.1875, 0.1562, 0.25, 0.125, 0.25, 0.125, 0.1875, 0.1562, 0.375, 0.1562, 0.5, 0.125, 0.5, 0.125, 0.375, 0.1562, 0.625, 0.1564, 0.7435, 0.1252, 0.7435, 0.125, 0.625, 0.1875, 0.1875, 0.1875, 0.25, 0.1562, 0.25, 0.1562, 0.1875, 0.1875, 0.375, 0.1875, 0.5, 0.1562, 0.5, 0.1562, 0.375, 0.1875, 0.625, 0.1876, 0.7435, 0.1564, 0.7435, 0.1562, 0.625, 0.2187, 0.1875, 0.2187, 0.25, 0.1875, 0.25, 0.1875, 0.1875, 0.2187, 0.375, 0.2187, 0.5, 0.1875, 0.5, 0.1875, 0.375, 0.2187, 0.625, 0.2188, 0.7435, 0.1876, 0.7435, 0.1875, 0.625, 0.25, 0.1875, 0.25, 0.25, 0.2187, 0.25, 0.2187, 0.1875, 0.25, 0.375, 0.25, 0.5, 0.2187, 0.5, 0.2187, 0.375, 0.25, 0.625, 0.25, 0.7435, 0.2188, 0.7435, 0.2187, 0.625, 0.2812, 0.1875, 0.2812, 0.25, 0.25, 0.25, 0.25, 0.1875, 0.2812, 0.375, 0.2812, 0.5, 0.25, 0.5, 0.25, 0.375, 0.2812, 0.625, 0.2812, 0.7435, 0.25, 0.7435, 0.25, 0.625, 0.3125, 0.1875, 0.3125, 0.25, 0.2812, 0.25, 0.2812, 0.1875, 0.3125, 0.375, 0.3125, 0.5, 0.2812, 0.5, 0.2812, 0.375, 0.3125, 0.625, 0.3124, 0.7435, 0.2812, 0.7435, 0.2812, 0.625, 0.3437, 0.1875, 0.3437, 0.25, 0.3125, 0.25, 0.3125, 0.1875, 0.3437, 0.375, 0.3437, 0.5, 0.3125, 0.5, 0.3125, 0.375, 0.3437, 0.625, 0.3436, 0.7435, 0.3124, 0.7435, 0.3125, 0.625, 0.375, 0.1875, 0.375, 0.25, 0.3437, 0.25, 0.3437, 0.1875, 0.375, 0.375, 0.375, 0.5, 0.3437, 0.5, 0.3437, 0.375, 0.375, 0.625, 0.3748, 0.7435, 0.3436, 0.7435, 0.3437, 0.625, 0.4062, 0.1875, 0.4062, 0.25, 0.375, 0.25, 0.375, 0.1875, 0.4062, 0.375, 0.4062, 0.5, 0.375, 0.5, 0.375, 0.375, 0.4062, 0.625, 0.406, 0.7435, 0.3748, 0.7435, 0.375, 0.625, 0.4375, 0.1875, 0.4375, 0.25, 0.4062, 0.25, 0.4062, 0.1875, 0.4375, 0.375, 0.4375, 0.5, 0.4062, 0.5, 0.4062, 0.375, 0.4375, 0.625, 0.4372, 0.7435, 0.406, 0.7435, 0.4062, 0.625, 0.4687, 0.1875, 0.4687, 0.25, 0.4375, 0.25, 0.4375, 0.1875, 0.4687, 0.375, 0.4687, 0.5, 0.4375, 0.5, 0.4375, 0.375, 0.4687, 0.625, 0.4684, 0.7435, 0.4372, 0.7435, 0.4375, 0.625, 0.5, 0.1875, 0.5, 0.25, 0.4687, 0.25, 0.4687, 0.1875, 0.5, 0.375, 0.5, 0.5, 0.4687, 0.5, 0.4687, 0.375, 0.5, 0.625, 0.4997, 0.7435, 0.4684, 0.7435, 0.4687, 0.625, 0.5312, 0.1875, 0.5312, 0.25, 0.5, 0.25, 0.5, 0.1875, 0.5312, 0.375, 0.5312, 0.5, 0.5, 0.5, 0.5, 0.375, 0.5312, 0.625, 0.5309, 0.7435, 0.4997, 0.7435, 0.5, 0.625, 0.5625, 0.1875, 0.5625, 0.25, 0.5312, 0.25, 0.5312, 0.1875, 0.5625, 0.375, 0.5625, 0.5, 0.5312, 0.5, 0.5312, 0.375, 0.5625, 0.625, 0.5622, 0.7435, 0.5309, 0.7435, 0.5312, 0.625, 0.5937, 0.1875, 0.5937, 0.25, 0.5625, 0.25, 0.5625, 0.1875, 0.5937, 0.375, 0.5937, 0.5, 0.5625, 0.5, 0.5625, 0.375, 0.5937, 0.625, 0.5934, 0.7435, 0.5622, 0.7435, 0.5625, 0.625, 0.625, 0.1875, 0.625, 0.25, 0.5937, 0.25, 0.5937, 0.1875, 0.625, 0.375, 0.625, 0.5, 0.5937, 0.5, 0.5937, 0.375, 0.625, 0.625, 0.6247, 0.7435, 0.5934, 0.7435, 0.5937, 0.625, 0.6562, 0.1875, 0.6562, 0.25, 0.625, 0.25, 0.625, 0.1875, 0.6562, 0.375, 0.6562, 0.5, 0.625, 0.5, 0.625, 0.375, 0.6562, 0.625, 0.656, 0.7435, 0.6247, 0.7435, 0.625, 0.625, 0.6875, 0.1875, 0.6875, 0.25, 0.6562, 0.25, 0.6562, 0.1875, 0.6875, 0.375, 0.6875, 0.5, 0.6562, 0.5, 0.6562, 0.375, 0.6875, 0.625, 0.6873, 0.7436, 0.656, 0.7435, 0.6562, 0.625, 0.7187, 0.1875, 0.7187, 0.25, 0.6875, 0.25, 0.6875, 0.1875, 0.7187, 0.375, 0.7187, 0.5, 0.6875, 0.5, 0.6875, 0.375, 0.7187, 0.625, 0.7186, 0.7436, 0.6873, 0.7436, 0.6875, 0.625, 0.75, 0.1875, 0.75, 0.25, 0.7187, 0.25, 0.7187, 0.1875, 0.75, 0.375, 0.75, 0.5, 0.7187, 0.5, 0.7187, 0.375, 0.75, 0.625, 0.75, 0.7436, 0.7186, 0.7436, 0.7187, 0.625, 0.7812, 0.1875, 0.7812, 0.25, 0.75, 0.25, 0.75, 0.1875, 0.7812, 0.375, 0.7812, 0.5, 0.75, 0.5, 0.75, 0.375, 0.7812, 0.625, 0.7814, 0.7436, 0.75, 0.7436, 0.75, 0.625, 0.8125, 0.1875, 0.8125, 0.25, 0.7812, 0.25, 0.7812, 0.1875, 0.8125, 0.375, 0.8125, 0.5, 0.7812, 0.5, 0.7812, 0.375, 0.8125, 0.625, 0.8127, 0.7436, 0.7814, 0.7436, 0.7812, 0.625, 0.8437, 0.1875, 0.8437, 0.25, 0.8125, 0.25, 0.8125, 0.1875, 0.8437, 0.375, 0.8437, 0.5, 0.8125, 0.5, 0.8125, 0.375, 0.8437, 0.625, 0.844, 0.7435, 0.8127, 0.7436, 0.8125, 0.625, 0.875, 0.1875, 0.875, 0.25, 0.8437, 0.25, 0.8437, 0.1875, 0.875, 0.375, 0.875, 0.5, 0.8437, 0.5, 0.8437, 0.375, 0.875, 0.625, 0.8753, 0.7435, 0.844, 0.7435, 0.8437, 0.625, 0.9062, 0.1875, 0.9062, 0.25, 0.875, 0.25, 0.875, 0.1875, 0.9062, 0.375, 0.9062, 0.5, 0.875, 0.5, 0.875, 0.375, 0.9062, 0.625, 0.9066, 0.7435, 0.8753, 0.7435, 0.875, 0.625, 0.9375, 0.1875, 0.9375, 0.25, 0.9062, 0.25, 0.9062, 0.1875, 0.9375, 0.375, 0.9375, 0.5, 0.9062, 0.5, 0.9062, 0.375, 0.9375, 0.625, 0.9378, 0.7435, 0.9066, 0.7435, 0.9062, 0.625, 0.9687, 0.1875, 0.9687, 0.25, 0.9375, 0.25, 0.9375, 0.1875, 0.9687, 0.375, 0.9687, 0.5, 0.9375, 0.5, 0.9375, 0.375, 0.9687, 0.625, 0.9691, 0.7435, 0.9378, 0.7435, 0.9375, 0.625, 1.0, 0.1875, 1.0, 0.25, 0.9687, 0.25, 0.9687, 0.1875, 1.0, 0.375, 1.0, 0.5, 0.9687, 0.5, 0.9687, 0.375, 1.0, 0.625, 1.001, 0.7452, 0.9691, 0.7435, 0.9687, 0.625, 1.0, 0.0, 1.0, 0.125, 0.9687, 0.125, 0.9687, 0.0, 0.9687, 0.0, 0.9687, 0.125, 0.9375, 0.125, 0.9375, 0.0, 0.9375, 0.0, 0.9375, 0.125, 0.9062, 0.125, 0.9062, 0.0, 0.9062, 0.0, 0.9062, 0.125, 0.875, 0.125, 0.875, 0.0, 0.875, 0.0, 0.875, 0.125, 0.8437, 0.125, 0.8437, 0.0, 0.8437, 0.0, 0.8437, 0.125, 0.8125, 0.125, 0.8125, 0.0, 0.8125, 0.0, 0.8125, 0.125, 0.7812, 0.125, 0.7812, 0.0, 0.7812, 0.0, 0.7812, 0.125, 0.75, 0.125, 0.75, 0.0, 0.75, 0.0, 0.75, 0.125, 0.7187, 0.125, 0.7187, 0.0, 0.7187, 0.0, 0.7187, 0.125, 0.6875, 0.125, 0.6875, 0.0, 0.6875, 0.0, 0.6875, 0.125, 0.6562, 0.125, 0.6562, 0.0, 0.6562, 0.0, 0.6562, 0.125, 0.625, 0.125, 0.625, 0.0, 0.625, 0.0, 0.625, 0.125, 0.5937, 0.125, 0.5937, 0.0, 0.5937, 0.0, 0.5937, 0.125, 0.5625, 0.125, 0.5625, 0.0, 0.5625, 0.0, 0.5625, 0.125, 0.5312, 0.125, 0.5312, 0.0, 0.5312, 0.0, 0.5312, 0.125, 0.5, 0.125, 0.5, 0.0, 0.5, 0.0, 0.5, 0.125, 0.4687, 0.125, 0.4687, 0.0, 0.4687, 0.0, 0.4687, 0.125, 0.4375, 0.125, 0.4375, 0.0, 0.4375, 0.0, 0.4375, 0.125, 0.4062, 0.125, 0.4062, 0.0, 0.4062, 0.0, 0.4062, 0.125, 0.375, 0.125, 0.375, 0.0, 0.375, 0.0, 0.375, 0.125, 0.3437, 0.125, 0.3437, 0.0, 0.3437, 0.0, 0.3437, 0.125, 0.3125, 0.125, 0.3125, 0.0, 0.3125, 0.0, 0.3125, 0.125, 0.2812, 0.125, 0.2812, 0.0, 0.2812, 0.0, 0.2812, 0.125, 0.25, 0.125, 0.25, 0.0, 0.25, 0.0, 0.25, 0.125, 0.2187, 0.125, 0.2187, 0.0, 0.2187, 0.0, 0.2187, 0.125, 0.1875, 0.125, 0.1875, 0.0, 0.1875, 0.0, 0.1875, 0.125, 0.1562, 0.125, 0.1562, 0.0, 0.1562, 0.0, 0.1562, 0.125, 0.125, 0.125, 0.125, 0.0, 0.125, 0.0, 0.125, 0.125, 0.09375, 0.125, 0.09375, 0.0, 0.09375, 0.0, 0.09375, 0.125, 0.0625, 0.125, 0.0625, 0.0, 0.0625, 0.0, 0.0625, 0.125, 0.03125, 0.125, 0.03125, 0.0, 0.03125, 0.0, 0.03125, 0.125, -8.345e-07, 0.125, -9.537e-07, 0.0, 1.0, 0.125, 1.0, 0.1875, 0.9687, 0.1875, 0.9687, 0.125, 0.9687, 0.125, 0.9687, 0.1875, 0.9375, 0.1875, 0.9375, 0.125, 0.9375, 0.125, 0.9375, 0.1875, 0.9062, 0.1875, 0.9062, 0.125, 0.9062, 0.125, 0.9062, 0.1875, 0.875, 0.1875, 0.875, 0.125, 0.875, 0.125, 0.875, 0.1875, 0.8437, 0.1875, 0.8437, 0.125, 0.8437, 0.125, 0.8437, 0.1875, 0.8125, 0.1875, 0.8125, 0.125, 0.8125, 0.125, 0.8125, 0.1875, 0.7812, 0.1875, 0.7812, 0.125, 0.7812, 0.125, 0.7812, 0.1875, 0.75, 0.1875, 0.75, 0.125, 0.75, 0.125, 0.75, 0.1875, 0.7187, 0.1875, 0.7187, 0.125, 0.7187, 0.125, 0.7187, 0.1875, 0.6875, 0.1875, 0.6875, 0.125, 0.6875, 0.125, 0.6875, 0.1875, 0.6562, 0.1875, 0.6562, 0.125, 0.6562, 0.125, 0.6562, 0.1875, 0.625, 0.1875, 0.625, 0.125, 0.625, 0.125, 0.625, 0.1875, 0.5937, 0.1875, 0.5937, 0.125, 0.5937, 0.125, 0.5937, 0.1875, 0.5625, 0.1875, 0.5625, 0.125, 0.5625, 0.125, 0.5625, 0.1875, 0.5312, 0.1875, 0.5312, 0.125, 0.5312, 0.125, 0.5312, 0.1875, 0.5, 0.1875, 0.5, 0.125, 0.5, 0.125, 0.5, 0.1875, 0.4687, 0.1875, 0.4687, 0.125, 0.4687, 0.125, 0.4687, 0.1875, 0.4375, 0.1875, 0.4375, 0.125, 0.4375, 0.125, 0.4375, 0.1875, 0.4062, 0.1875, 0.4062, 0.125, 0.4062, 0.125, 0.4062, 0.1875, 0.375, 0.1875, 0.375, 0.125, 0.375, 0.125, 0.375, 0.1875, 0.3437, 0.1875, 0.3437, 0.125, 0.3437, 0.125, 0.3437, 0.1875, 0.3125, 0.1875, 0.3125, 0.125, 0.3125, 0.125, 0.3125, 0.1875, 0.2812, 0.1875, 0.2812, 0.125, 0.2812, 0.125, 0.2812, 0.1875, 0.25, 0.1875, 0.25, 0.125, 0.25, 0.125, 0.25, 0.1875, 0.2187, 0.1875, 0.2187, 0.125, 0.2187, 0.125, 0.2187, 0.1875, 0.1875, 0.1875, 0.1875, 0.125, 0.1875, 0.125, 0.1875, 0.1875, 0.1562, 0.1875, 0.1562, 0.125, 0.1562, 0.125, 0.1562, 0.1875, 0.125, 0.1875, 0.125, 0.125, 0.125, 0.125, 0.125, 0.1875, 0.09375, 0.1875, 0.09375, 0.125, 0.09375, 0.125, 0.09375, 0.1875, 0.0625, 0.1875, 0.0625, 0.125, 0.0625, 0.125, 0.0625, 0.1875, 0.03125, 0.1875, 0.03125, 0.125, 0.03125, 0.125, 0.03125, 0.1875, -7.749e-07, 0.1875, -8.345e-07, 0.125, 0.03125, 0.8125, 0.03125, 0.875, -1.192e-07, 0.875, -1.788e-07, 0.8125, 0.0625, 0.8125, 0.0625, 0.875, 0.03125, 0.875, 0.03125, 0.8125, 0.09375, 0.8125, 0.09375, 0.875, 0.0625, 0.875, 0.0625, 0.8125, 0.125, 0.8125, 0.125, 0.875, 0.09375, 0.875, 0.09375, 0.8125, 0.1562, 0.8125, 0.1562, 0.875, 0.125, 0.875, 0.125, 0.8125, 0.1875, 0.8125, 0.1875, 0.875, 0.1562, 0.875, 0.1562, 0.8125, 0.2187, 0.8125, 0.2187, 0.875, 0.1875, 0.875, 0.1875, 0.8125, 0.25, 0.8125, 0.25, 0.875, 0.2187, 0.875, 0.2187, 0.8125, 0.2812, 0.8125, 0.2812, 0.875, 0.25, 0.875, 0.25, 0.8125, 0.3125, 0.8125, 0.3125, 0.875, 0.2812, 0.875, 0.2812, 0.8125, 0.3437, 0.8125, 0.3437, 0.875, 0.3125, 0.875, 0.3125, 0.8125, 0.375, 0.8125, 0.375, 0.875, 0.3437, 0.875, 0.3437, 0.8125, 0.4062, 0.8125, 0.4062, 0.875, 0.375, 0.875, 0.375, 0.8125, 0.4375, 0.8125, 0.4375, 0.875, 0.4062, 0.875, 0.4062, 0.8125, 0.4687, 0.8125, 0.4687, 0.875, 0.4375, 0.875, 0.4375, 0.8125, 0.5, 0.8125, 0.5, 0.875, 0.4687, 0.875, 0.4687, 0.8125, 0.5312, 0.8125, 0.5312, 0.875, 0.5, 0.875, 0.5, 0.8125, 0.5625, 0.8125, 0.5625, 0.875, 0.5312, 0.875, 0.5312, 0.8125, 0.5937, 0.8125, 0.5937, 0.875, 0.5625, 0.875, 0.5625, 0.8125, 0.625, 0.8125, 0.625, 0.875, 0.5937, 0.875, 0.5937, 0.8125, 0.6562, 0.8125, 0.6562, 0.875, 0.625, 0.875, 0.625, 0.8125, 0.6875, 0.8125, 0.6875, 0.875, 0.6562, 0.875, 0.6562, 0.8125, 0.7187, 0.8125, 0.7187, 0.875, 0.6875, 0.875, 0.6875, 0.8125, 0.75, 0.8125, 0.75, 0.875, 0.7187, 0.875, 0.7187, 0.8125, 0.7812, 0.8125, 0.7812, 0.875, 0.75, 0.875, 0.75, 0.8125, 0.8125, 0.8125, 0.8125, 0.875, 0.7812, 0.875, 0.7812, 0.8125, 0.8437, 0.8125, 0.8437, 0.875, 0.8125, 0.875, 0.8125, 0.8125, 0.875, 0.8125, 0.875, 0.875, 0.8437, 0.875, 0.8437, 0.8125, 0.9062, 0.8125, 0.9062, 0.875, 0.875, 0.875, 0.875, 0.8125, 0.9375, 0.8125, 0.9375, 0.875, 0.9062, 0.875, 0.9062, 0.8125, 0.9687, 0.8125, 0.9687, 0.875, 0.9375, 0.875, 0.9375, 0.8125, 1.0, 0.8125, 1.0, 0.875, 0.9687, 0.875, 0.9687, 0.8125, 1.001, 0.7452, 1.0, 0.8125, 0.9687, 0.8125, 0.9691, 0.7435, 0.9691, 0.7435, 0.9687, 0.8125, 0.9375, 0.8125, 0.9378, 0.7435, 0.9378, 0.7435, 0.9375, 0.8125, 0.9062, 0.8125, 0.9066, 0.7435, 0.9066, 0.7435, 0.9062, 0.8125, 0.875, 0.8125, 0.8753, 0.7435, 0.8753, 0.7435, 0.875, 0.8125, 0.8437, 0.8125, 0.844, 0.7435, 0.844, 0.7435, 0.8437, 0.8125, 0.8125, 0.8125, 0.8127, 0.7436, 0.8127, 0.7436, 0.8125, 0.8125, 0.7812, 0.8125, 0.7814, 0.7436, 0.7814, 0.7436, 0.7812, 0.8125, 0.75, 0.8125, 0.75, 0.7436, 0.75, 0.7436, 0.75, 0.8125, 0.7187, 0.8125, 0.7186, 0.7436, 0.7186, 0.7436, 0.7187, 0.8125, 0.6875, 0.8125, 0.6873, 0.7436, 0.6873, 0.7436, 0.6875, 0.8125, 0.6562, 0.8125, 0.656, 0.7435, 0.656, 0.7435, 0.6562, 0.8125, 0.625, 0.8125, 0.6247, 0.7435, 0.6247, 0.7435, 0.625, 0.8125, 0.5937, 0.8125, 0.5934, 0.7435, 0.5934, 0.7435, 0.5937, 0.8125, 0.5625, 0.8125, 0.5622, 0.7435, 0.5622, 0.7435, 0.5625, 0.8125, 0.5312, 0.8125, 0.5309, 0.7435, 0.5309, 0.7435, 0.5312, 0.8125, 0.5, 0.8125, 0.4997, 0.7435, 0.4997, 0.7435, 0.5, 0.8125, 0.4687, 0.8125, 0.4684, 0.7435, 0.4684, 0.7435, 0.4687, 0.8125, 0.4375, 0.8125, 0.4372, 0.7435, 0.4372, 0.7435, 0.4375, 0.8125, 0.4062, 0.8125, 0.406, 0.7435, 0.406, 0.7435, 0.4062, 0.8125, 0.375, 0.8125, 0.3748, 0.7435, 0.3748, 0.7435, 0.375, 0.8125, 0.3437, 0.8125, 0.3436, 0.7435, 0.3436, 0.7435, 0.3437, 0.8125, 0.3125, 0.8125, 0.3124, 0.7435, 0.3124, 0.7435, 0.3125, 0.8125, 0.2812, 0.8125, 0.2812, 0.7435, 0.2812, 0.7435, 0.2812, 0.8125, 0.25, 0.8125, 0.25, 0.7435, 0.25, 0.7435, 0.25, 0.8125, 0.2187, 0.8125, 0.2188, 0.7435, 0.2188, 0.7435, 0.2187, 0.8125, 0.1875, 0.8125, 0.1876, 0.7435, 0.1876, 0.7435, 0.1875, 0.8125, 0.1562, 0.8125, 0.1564, 0.7435, 0.1564, 0.7435, 0.1562, 0.8125, 0.125, 0.8125, 0.1252, 0.7435, 0.1252, 0.7435, 0.125, 0.8125, 0.09375, 0.8125, 0.09403, 0.7435, 0.09403, 0.7435, 0.09375, 0.8125, 0.0625, 0.8125, 0.06281, 0.7435, 0.06281, 0.7435, 0.0625, 0.8125, 0.03125, 0.8125, 0.03159, 0.7435, 0.03159, 0.7435, 0.03125, 0.8125, -1.788e-07, 0.8125, 0.0003495, 0.7435, 1.0, 0.5, 1.0, 0.625, 0.9687, 0.625, 0.9687, 0.5, 0.9687, 0.5, 0.9687, 0.625, 0.9375, 0.625, 0.9375, 0.5, 0.9375, 0.5, 0.9375, 0.625, 0.9062, 0.625, 0.9062, 0.5, 0.9062, 0.5, 0.9062, 0.625, 0.875, 0.625, 0.875, 0.5, 0.875, 0.5, 0.875, 0.625, 0.8437, 0.625, 0.8437, 0.5, 0.8437, 0.5, 0.8437, 0.625, 0.8125, 0.625, 0.8125, 0.5, 0.8125, 0.5, 0.8125, 0.625, 0.7812, 0.625, 0.7812, 0.5, 0.7812, 0.5, 0.7812, 0.625, 0.75, 0.625, 0.75, 0.5, 0.75, 0.5, 0.75, 0.625, 0.7187, 0.625, 0.7187, 0.5, 0.7187, 0.5, 0.7187, 0.625, 0.6875, 0.625, 0.6875, 0.5, 0.6875, 0.5, 0.6875, 0.625, 0.6562, 0.625, 0.6562, 0.5, 0.6562, 0.5, 0.6562, 0.625, 0.625, 0.625, 0.625, 0.5, 0.625, 0.5, 0.625, 0.625, 0.5937, 0.625, 0.5937, 0.5, 0.5937, 0.5, 0.5937, 0.625, 0.5625, 0.625, 0.5625, 0.5, 0.5625, 0.5, 0.5625, 0.625, 0.5312, 0.625, 0.5312, 0.5, 0.5312, 0.5, 0.5312, 0.625, 0.5, 0.625, 0.5, 0.5, 0.5, 0.5, 0.5, 0.625, 0.4687, 0.625, 0.4687, 0.5, 0.4687, 0.5, 0.4687, 0.625, 0.4375, 0.625, 0.4375, 0.5, 0.4375, 0.5, 0.4375, 0.625, 0.4062, 0.625, 0.4062, 0.5, 0.4062, 0.5, 0.4062, 0.625, 0.375, 0.625, 0.375, 0.5, 0.375, 0.5, 0.375, 0.625, 0.3437, 0.625, 0.3437, 0.5, 0.3437, 0.5, 0.3437, 0.625, 0.3125, 0.625, 0.3125, 0.5, 0.3125, 0.5, 0.3125, 0.625, 0.2812, 0.625, 0.2812, 0.5, 0.2812, 0.5, 0.2812, 0.625, 0.25, 0.625, 0.25, 0.5, 0.25, 0.5, 0.25, 0.625, 0.2187, 0.625, 0.2187, 0.5, 0.2187, 0.5, 0.2187, 0.625, 0.1875, 0.625, 0.1875, 0.5, 0.1875, 0.5, 0.1875, 0.625, 0.1562, 0.625, 0.1562, 0.5, 0.1562, 0.5, 0.1562, 0.625, 0.125, 0.625, 0.125, 0.5, 0.125, 0.5, 0.125, 0.625, 0.09375, 0.625, 0.09375, 0.5, 0.09375, 0.5, 0.09375, 0.625, 0.0625, 0.625, 0.0625, 0.5, 0.0625, 0.5, 0.0625, 0.625, 0.03125, 0.625, 0.03125, 0.5, 0.03125, 0.5, 0.03125, 0.625, -3.576e-07, 0.625, -4.768e-07, 0.5, 1.0, 0.25, 1.0, 0.375, 0.9687, 0.375, 0.9687, 0.25, 0.9687, 0.25, 0.9687, 0.375, 0.9375, 0.375, 0.9375, 0.25, 0.9375, 0.25, 0.9375, 0.375, 0.9062, 0.375, 0.9062, 0.25, 0.9062, 0.25, 0.9062, 0.375, 0.875, 0.375, 0.875, 0.25, 0.875, 0.25, 0.875, 0.375, 0.8437, 0.375, 0.8437, 0.25, 0.8437, 0.25, 0.8437, 0.375, 0.8125, 0.375, 0.8125, 0.25, 0.8125, 0.25, 0.8125, 0.375, 0.7812, 0.375, 0.7812, 0.25, 0.7812, 0.25, 0.7812, 0.375, 0.75, 0.375, 0.75, 0.25, 0.75, 0.25, 0.75, 0.375, 0.7187, 0.375, 0.7187, 0.25, 0.7187, 0.25, 0.7187, 0.375, 0.6875, 0.375, 0.6875, 0.25, 0.6875, 0.25, 0.6875, 0.375, 0.6562, 0.375, 0.6562, 0.25, 0.6562, 0.25, 0.6562, 0.375, 0.625, 0.375, 0.625, 0.25, 0.625, 0.25, 0.625, 0.375, 0.5937, 0.375, 0.5937, 0.25, 0.5937, 0.25, 0.5937, 0.375, 0.5625, 0.375, 0.5625, 0.25, 0.5625, 0.25, 0.5625, 0.375, 0.5312, 0.375, 0.5312, 0.25, 0.5312, 0.25, 0.5312, 0.375, 0.5, 0.375, 0.5, 0.25, 0.5, 0.25, 0.5, 0.375, 0.4687, 0.375, 0.4687, 0.25, 0.4687, 0.25, 0.4687, 0.375, 0.4375, 0.375, 0.4375, 0.25, 0.4375, 0.25, 0.4375, 0.375, 0.4062, 0.375, 0.4062, 0.25, 0.4062, 0.25, 0.4062, 0.375, 0.375, 0.375, 0.375, 0.25, 0.375, 0.25, 0.375, 0.375, 0.3437, 0.375, 0.3437, 0.25, 0.3437, 0.25, 0.3437, 0.375, 0.3125, 0.375, 0.3125, 0.25, 0.3125, 0.25, 0.3125, 0.375, 0.2812, 0.375, 0.2812, 0.25, 0.2812, 0.25, 0.2812, 0.375, 0.25, 0.375, 0.25, 0.25, 0.25, 0.25, 0.25, 0.375, 0.2187, 0.375, 0.2187, 0.25, 0.2187, 0.25, 0.2187, 0.375, 0.1875, 0.375, 0.1875, 0.25, 0.1875, 0.25, 0.1875, 0.375, 0.1562, 0.375, 0.1562, 0.25, 0.1562, 0.25, 0.1562, 0.375, 0.125, 0.375, 0.125, 0.25, 0.125, 0.25, 0.125, 0.375, 0.09375, 0.375, 0.09375, 0.25, 0.09375, 0.25, 0.09375, 0.375, 0.0625, 0.375, 0.0625, 0.25, 0.0625, 0.25, 0.0625, 0.375, 0.03125, 0.375, 0.03125, 0.25, 0.03125, 0.25, 0.03125, 0.375, -5.96e-07, 0.375, -7.153e-07, 0.25, 0.0, 0.0, 0.0, 0.0, 0.0, 0.0, 0.0, 0.0, 0.0, 0.0, 0.0, 0.0, 0.0, 0.0, 0.0, 0.0, 0.0, 0.0, 0.0, 0.0, 0.0, 0.0, 0.0, 0.0, 0.0, 0.0, 0.0, 0.0, 0.0, 0.0, 0.0, 0.0, 0.0, 0.0, 0.0, 0.0, 0.0, 0.0, 0.0, 0.0, 0.0, 0.0, 0.0, 0.0, 0.0, 0.0, 0.0, 0.0, 0.0, 0.0, 0.0, 0.0, 0.0, 0.0, 0.0, 0.0, 0.0, 0.0, 0.0, 0.0, 0.0, 0.0, 0.0, 0.0])
me_cylinder_001.update()

# ---- objects
ob_tornadobase02 = bpy.data.objects.new('TornadoBase02', me_cylinder)
ob_tornadobase02_001 = bpy.data.objects.new('TornadoBase02.001', me_cylinder_001)

# ---- transforms, parenting, visibility, modifiers, constraints
ob_tornadobase02.location = (0.0, 0.0, 0.0)
ob_tornadobase02_001.location = (0.0, 0.0, 0.0)

# ---- collection membership
col_collection.objects.link(ob_tornadobase02)
col_collection.objects.link(ob_tornadobase02_001)

# ---- scene / render settings (as saved in the file)
scene.frame_start = 1; scene.frame_end = 250; scene.frame_set(117)
scene.render.engine = 'BLENDER_EEVEE_NEXT'
scene.cycles.sampling_pattern = 'TABULATED_SOBOL'
scene.cycles.use_light_tree = False
scene.view_settings.view_transform = 'Filmic'
bpy.context.view_layer.update()

# ---- added for rendering (the .blend has no active camera and no usable light): camera, sun
cam_auto = bpy.data.cameras.new('AutoCamera')
cam_auto.lens = 50.0
cam_auto.sensor_width = 36.0
cam_auto.clip_end = 1000.0
ob_auto_camera = bpy.data.objects.new('AutoCamera', cam_auto)
scene.collection.objects.link(ob_auto_camera)
ob_auto_camera.location = (14.1959, -17.055, 15.7402)
ob_auto_camera.rotation_euler = (1.09748, -7.21219e-08, 0.694738)
scene.camera = ob_auto_camera
light_auto_sun = bpy.data.lights.new('AutoSun', 'SUN')
light_auto_sun.energy = 3.0
light_auto_sun.angle = 0.0523599
ob_auto_sun = bpy.data.objects.new('AutoSun', light_auto_sun)
scene.collection.objects.link(ob_auto_sun)
ob_auto_sun.rotation_euler = (0.872665, 0.174533, 0.523599)
bpy.context.view_layer.update()
